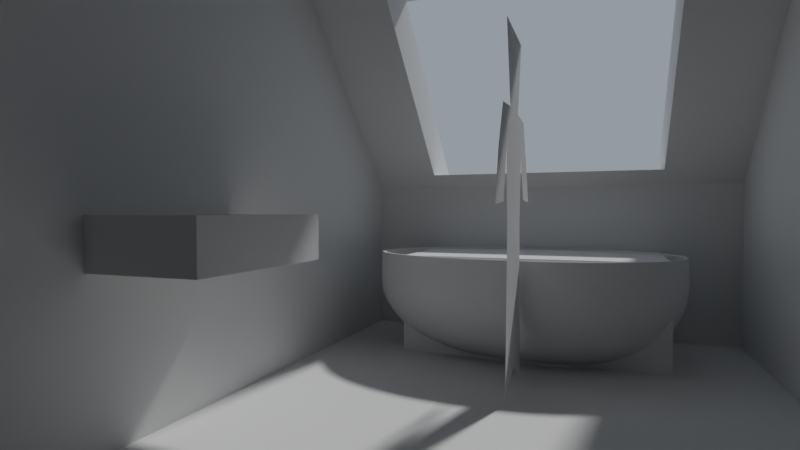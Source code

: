 # Source: models.blend  (saved by Blender 2.80.75; exported with 4.5.12 LTS)
import bpy
from mathutils import Matrix  # noqa: F401  (used for matrix-valued properties, if any)

bpy.ops.wm.read_factory_settings(use_empty=True)
scene = bpy.context.scene
scene.name = 'Scene'

# ---- collections
col_collection = bpy.data.collections.new('Collection'); scene.collection.children.link(col_collection)
col_models = bpy.data.collections.new('Models'); scene.collection.children.link(col_models)

# ---- world
world_world = bpy.data.worlds.new('World'); scene.world = world_world
world_world.use_nodes = True; world_world.node_tree.nodes.clear()
_N = world_world.node_tree.nodes; _L = world_world.node_tree.links
n0 = _N.new('ShaderNodeOutputWorld'); n0.name = 'World Output'; n0.location = (300, 300)
n1 = _N.new('ShaderNodeBackground'); n1.name = 'Background'; n1.location = (10, 300)
n1.inputs[0].default_value = (0.5503, 0.6281, 0.7106, 1.0)
n1.inputs[1].default_value = 0.5
_L.new(n1.outputs[0], n0.inputs[0])
n0.is_active_output = True
world_world.color = (0.05088, 0.05088, 0.05088)
world_world.use_sun_shadow = False
world_world.sun_shadow_jitter_overblur = 0.0

# ---- cameras
cam_camera_001 = bpy.data.cameras.new('Camera.001')
cam_camera_001.lens = 24.0

# ---- lights
light_sun = bpy.data.lights.new('Sun', 'SUN')
light_sun.transmission_factor = 0.0
light_sun.angle = 0.07027
light_sun.energy = 2.0
light_sun.shadow_soft_size = 0.125

# ---- meshes
me_cube = bpy.data.meshes.new('Cube')
me_cube.from_pydata([(-2.0, -1.25, 0.0), (-2.0, -1.25, 2.4), (-2.0, 1.25, 0.0), (-2.0, 1.25, 2.4), (2.0, -1.25, 0.0), (2.0, 1.25, 0.0), (2.0, -1.25, 1.055), (0.6547, -1.25, 2.4), (0.6547, 1.25, 2.4), (2.0, 1.25, 1.055), (-2.0, 0.7834, 0.0), (-2.0, -0.7834, 0.0), (-2.0, -0.7834, 2.4), (-2.0, 0.7834, 2.4), (2.0, -0.7834, 0.0), (2.0, 0.7834, 0.0), (0.6547, 0.7834, 2.4), (0.6547, -0.7834, 2.4), (2.0, -0.7834, 1.055), (2.0, 0.7834, 1.055), (1.906, 1.25, 1.149), (0.8358, 1.25, 2.219), (0.8358, -1.25, 2.219), (1.906, -1.25, 1.149), (0.8358, 0.7834, 2.219), (1.906, 0.7834, 1.149), (0.8358, -0.7834, 2.219), (1.906, -0.7834, 1.149), (1.283, 0.7834, 2.219), (2.353, 0.7834, 1.149), (1.283, -0.7834, 2.219), (2.353, -0.7834, 1.149)], [], [(10, 13, 3, 2), (4, 6, 23, 22, 7, 1, 0), (2, 3, 8, 21, 20, 9, 5), (11, 14, 4, 0), (14, 18, 6, 4), (27, 23, 6, 18), (17, 12, 1, 7), (8, 3, 13, 16), (16, 13, 12, 17), (20, 25, 19, 9), (25, 27, 18, 19), (5, 9, 19, 15), (15, 19, 18, 14), (2, 5, 15, 10), (10, 15, 14, 11), (0, 1, 12, 11), (11, 12, 13, 10), (16, 17, 26, 24), (8, 16, 24, 21), (21, 24, 25, 20), (17, 7, 22, 26), (26, 22, 23, 27), (27, 25, 29, 31), (26, 27, 31, 30), (25, 24, 28, 29), (24, 26, 30, 28)])
_uv = me_cube.uv_layers.new(name='UVMap')
_uv.uv.foreach_set('vector', [0.375, 0.1667, 0.625, 0.1667, 0.625, 0.25, 0.375, 0.25, 0.375, 0.75, 0.4849, 0.75, 0.5316, 0.778, 0.5783, 0.8061, 0.625, 0.8341, 0.625, 1.0, 0.375, 1.0, 0.375, 0.25, 0.625, 0.25, 0.625, 0.4159, 0.5783, 0.4439, 0.5316, 0.472, 0.4849, 0.5, 0.375, 0.5, 0.125, 0.6667, 0.375, 0.6667, 0.375, 0.75, 0.125, 0.75, 0.375, 0.6667, 0.4849, 0.6667, 0.4849, 0.75, 0.375, 0.75, 0.5596, 0.6667, 0.5596, 0.75, 0.4849, 0.75, 0.4849, 0.6667, 0.7091, 0.6667, 0.875, 0.6667, 0.875, 0.75, 0.7091, 0.75, 0.7091, 0.5, 0.875, 0.5, 0.875, 0.5833, 0.7091, 0.5833, 0.7091, 0.5833, 0.875, 0.5833, 0.875, 0.6667, 0.7091, 0.6667, 0.5596, 0.5, 0.5596, 0.5833, 0.4849, 0.5833, 0.4849, 0.5, 0.5596, 0.5833, 0.5596, 0.6667, 0.4849, 0.6667, 0.4849, 0.5833, 0.375, 0.5, 0.4849, 0.5, 0.4849, 0.5833, 0.375, 0.5833, 0.375, 0.5833, 0.4849, 0.5833, 0.4849, 0.6667, 0.375, 0.6667, 0.125, 0.5, 0.375, 0.5, 0.375, 0.5833, 0.125, 0.5833, 0.125, 0.5833, 0.375, 0.5833, 0.375, 0.6667, 0.125, 0.6667, 0.375, 0.0, 0.625, 0.0, 0.625, 0.08333, 0.375, 0.08333, 0.375, 0.08333, 0.625, 0.08333, 0.625, 0.1667, 0.375, 0.1667, 0.7091, 0.5833, 0.7091, 0.6667, 0.6343, 0.6667, 0.6343, 0.5833, 0.7091, 0.5, 0.7091, 0.5833, 0.6343, 0.5833, 0.6343, 0.5, 0.6343, 0.5, 0.6343, 0.5833, 0.5596, 0.5833, 0.5596, 0.5, 0.7091, 0.6667, 0.7091, 0.75, 0.6343, 0.75, 0.6343, 0.6667, 0.6343, 0.6667, 0.6343, 0.75, 0.5596, 0.75, 0.5596, 0.6667, 0.5596, 0.6667, 0.5596, 0.5833, 0.5596, 0.5833, 0.5596, 0.6667, 0.6343, 0.6667, 0.5596, 0.6667, 0.5596, 0.6667, 0.6343, 0.6667, 0.5596, 0.5833, 0.6343, 0.5833, 0.6343, 0.5833, 0.5596, 0.5833, 0.6343, 0.5833, 0.6343, 0.6667, 0.6343, 0.6667, 0.6343, 0.5833])
me_cube.use_remesh_preserve_volume = False
me_cube.use_remesh_preserve_attributes = False
me_cube.use_mirror_vertex_groups = False
me_cube.update()
me_cube_001 = bpy.data.meshes.new('Cube.001')
me_cube_001.from_pydata([(1.177, -0.76, 0.0), (1.177, -0.76, 0.6), (1.177, 0.76, 0.0), (1.177, 0.76, 0.6), (1.987, -0.76, 0.0), (1.987, -0.76, 0.6), (1.987, 0.76, 0.0), (1.987, 0.76, 0.6)], [], [(0, 1, 3, 2), (2, 3, 7, 6), (6, 7, 5, 4), (4, 5, 1, 0), (2, 6, 4, 0), (7, 3, 1, 5)])
_uv = me_cube_001.uv_layers.new(name='UVMap')
_uv.uv.foreach_set('vector', [0.375, 0.0, 0.625, 0.0, 0.625, 0.25, 0.375, 0.25, 0.375, 0.25, 0.625, 0.25, 0.625, 0.5, 0.375, 0.5, 0.375, 0.5, 0.625, 0.5, 0.625, 0.75, 0.375, 0.75, 0.375, 0.75, 0.625, 0.75, 0.625, 1.0, 0.375, 1.0, 0.125, 0.5, 0.375, 0.5, 0.375, 0.75, 0.125, 0.75, 0.625, 0.5, 0.875, 0.5, 0.875, 0.75, 0.625, 0.75])
me_cube_001.use_remesh_preserve_volume = False
me_cube_001.use_remesh_preserve_attributes = False
me_cube_001.use_mirror_vertex_groups = False
me_cube_001.update()
me_plane = bpy.data.meshes.new('Plane')
me_plane.from_pydata([(0.4249, 3.934e-08, 1.037e-07), (0.8849, 3.934e-08, 1.037e-07), (0.4249, -3.672e-08, 1.74), (0.8849, -3.672e-08, 1.74), (0.5343, -2.016e-08, 1.361), (0.7755, -2.016e-08, 1.361), (0.4316, -8.406e-10, 1.158), (0.4628, 2.005e-08, 0.8131), (0.847, 2.005e-08, 0.8131), (0.8849, 4.179e-11, 1.151), (0.9847, -1.884e-08, 1.352), (1.094, 1.365e-09, 1.142), (0.9812, 2.96e-08, 0.9363), (1.19, 3.093e-08, 0.9267), (0.3351, -1.795e-08, 1.345), (0.2324, 1.365e-09, 1.142), (0.3618, 3.225e-08, 0.9171), (0.1627, 3.446e-08, 0.901), (0.6549, 3.95e-08, 0.1068), (0.6549, -3.672e-08, 1.74), (0.6549, -2.016e-08, 1.361), (0.6549, 2.005e-08, 0.8131), (0.6582, -3.994e-10, 1.155)], [], [(20, 5, 3, 19), (22, 9, 5, 20), (18, 1, 8, 21), (21, 8, 9, 22), (5, 9, 11, 10), (11, 9, 12, 13), (6, 4, 14, 15), (6, 15, 17, 16), (7, 21, 22, 6), (0, 18, 21, 7), (6, 22, 20, 4), (4, 20, 19, 2)])
_uv = me_plane.uv_layers.new(name='UVMap')
_uv.uv.foreach_set('vector', [0.5, 0.7823, 1.0, 0.7823, 1.0, 1.0, 0.5, 1.0, 0.5, 0.5215, 1.0, 0.5215, 1.0, 0.7823, 0.5, 0.7823, 0.5, 0.0, 1.0, 0.0, 1.0, 0.2608, 0.5, 0.2608, 0.5, 0.2608, 1.0, 0.2608, 1.0, 0.5215, 0.5, 0.5215, 1.0, 0.7823, 1.0, 0.5215, 1.0, 0.5215, 1.0, 0.7823, 1.0, 0.5215, 1.0, 0.5215, 1.0, 0.5215, 1.0, 0.5215, 0.0, 0.5215, 0.0, 0.7823, 0.0, 0.7823, 0.0, 0.5215, 0.0, 0.5215, 0.0, 0.5215, 0.0, 0.5215, 0.0, 0.5215, 0.0, 0.2608, 0.5, 0.2608, 0.5, 0.5215, 0.0, 0.5215, 0.0, 0.0, 0.5, 0.0, 0.5, 0.2608, 0.0, 0.2608, 0.0, 0.5215, 0.5, 0.5215, 0.5, 0.7823, 0.0, 0.7823, 0.0, 0.7823, 0.5, 0.7823, 0.5, 1.0, 0.0, 1.0])
me_plane.use_remesh_preserve_volume = False
me_plane.use_remesh_preserve_attributes = False
me_plane.use_mirror_vertex_groups = False
me_plane.update()
me_cube_002 = bpy.data.meshes.new('Cube.002')
me_cube_002.from_pydata([(-1.0, -1.0, -5.96e-08), (-1.0, -1.0, 2.0), (-1.0, 1.0, -5.96e-08), (-1.0, 1.0, 2.0), (1.0, -1.0, -5.96e-08), (1.0, -1.0, 2.0), (1.0, 1.0, -5.96e-08), (1.0, 1.0, 2.0)], [], [(0, 1, 3, 2), (2, 3, 7, 6), (6, 7, 5, 4), (4, 5, 1, 0), (2, 6, 4, 0), (7, 3, 1, 5)])
_uv = me_cube_002.uv_layers.new(name='UVMap')
_uv.uv.foreach_set('vector', [0.375, 0.0, 0.625, 0.0, 0.625, 0.25, 0.375, 0.25, 0.375, 0.25, 0.625, 0.25, 0.625, 0.5, 0.375, 0.5, 0.375, 0.5, 0.625, 0.5, 0.625, 0.75, 0.375, 0.75, 0.375, 0.75, 0.625, 0.75, 0.625, 1.0, 0.375, 1.0, 0.125, 0.5, 0.375, 0.5, 0.375, 0.75, 0.125, 0.75, 0.625, 0.5, 0.875, 0.5, 0.875, 0.75, 0.625, 0.75])
me_cube_002.use_remesh_preserve_volume = False
me_cube_002.use_remesh_preserve_attributes = False
me_cube_002.use_mirror_vertex_groups = False
me_cube_002.update()
me_circle = bpy.data.meshes.new('Circle')
me_circle.from_pydata([(5.708e-08, 0.582, -0.01777), (-0.06465, 0.5708, -0.01777), (-0.1268, 0.5377, -0.01777), (-0.1841, 0.4839, -0.01777), (-0.2343, 0.4115, -0.01777), (-0.2755, 0.3233, -0.01777), (-0.3062, 0.2227, -0.01777), (-0.325, 0.1135, -0.01777), (-0.3314, -0.08584, -0.01777), (-0.325, -0.1739, -0.01777), (-0.3062, -0.2585, -0.01777), (-0.2755, -0.3366, -0.01777), (-0.2343, -0.4049, -0.01777), (-0.1841, -0.4611, -0.01777), (-0.1268, -0.5028, -0.01777), (-0.06465, -0.5284, -0.01777), (1.651e-07, -0.5371, -0.01777), (0.06465, -0.5284, -0.01777), (0.1268, -0.5028, -0.01777), (0.1841, -0.4611, -0.01777), (0.2343, -0.4049, -0.01777), (0.2755, -0.3366, -0.01777), (0.3062, -0.2585, -0.01777), (0.325, -0.1739, -0.01777), (0.3314, -0.08584, -0.01777), (0.325, 0.1135, -0.01777), (0.3062, 0.2227, -0.01777), (0.2755, 0.3233, -0.01777), (0.2343, 0.4115, -0.01777), (0.1841, 0.4839, -0.01777), (0.1268, 0.5377, -0.01777), (0.06465, 0.5708, -0.01777), (1.068e-07, 0.8909, 0.1635), (-0.09902, 0.8737, 0.1635), (-0.1942, 0.823, 0.1635), (-0.282, 0.7406, 0.1635), (-0.3589, 0.6298, 0.1635), (-0.422, 0.4947, 0.1635), (-0.4689, 0.3406, 0.1635), (-0.4978, 0.1734, 0.1635), (-0.5075, -0.08943, 0.1635), (-0.4978, -0.2243, 0.1635), (-0.4689, -0.3539, 0.1635), (-0.422, -0.4734, 0.1635), (-0.3589, -0.5782, 0.1635), (-0.282, -0.6641, 0.1635), (-0.1942, -0.728, 0.1635), (-0.09902, -0.7673, 0.1635), (2.722e-07, -0.7806, 0.1635), (0.09902, -0.7673, 0.1635), (0.1942, -0.728, 0.1635), (0.282, -0.6641, 0.1635), (0.3589, -0.5782, 0.1635), (0.422, -0.4734, 0.1635), (0.4689, -0.3539, 0.1635), (0.4978, -0.2243, 0.1635), (0.5075, -0.08943, 0.1635), (0.4978, 0.1734, 0.1635), (0.4689, 0.3406, 0.1635), (0.422, 0.4947, 0.1635), (0.3589, 0.6298, 0.1635), (0.282, 0.7406, 0.1635), (0.1942, 0.823, 0.1635), (0.09902, 0.8737, 0.1635), (1.143e-07, 0.998, 0.3044), (-0.1111, 0.9788, 0.3044), (-0.2179, 0.9219, 0.3044), (-0.3163, 0.8295, 0.3044), (-0.4026, 0.7051, 0.3044), (-0.4734, 0.5536, 0.3044), (-0.526, 0.3808, 0.3044), (-0.5584, 0.1932, 0.3044), (-0.5693, -0.09632, 0.3044), (-0.5584, -0.2476, 0.3044), (-0.526, -0.393, 0.3044), (-0.4734, -0.5271, 0.3044), (-0.4026, -0.6445, 0.3044), (-0.3163, -0.741, 0.3044), (-0.2179, -0.8126, 0.3044), (-0.1111, -0.8567, 0.3044), (2.998e-07, -0.8716, 0.3044), (0.1111, -0.8567, 0.3044), (0.2179, -0.8126, 0.3044), (0.3163, -0.741, 0.3044), (0.4026, -0.6445, 0.3044), (0.4734, -0.5271, 0.3044), (0.526, -0.393, 0.3044), (0.5584, -0.2476, 0.3044), (0.5693, -0.09632, 0.3044), (0.5584, 0.1932, 0.3044), (0.526, 0.3808, 0.3044), (0.4734, 0.5536, 0.3044), (0.4026, 0.7051, 0.3044), (0.3163, 0.8295, 0.3044), (0.2179, 0.9219, 0.3044), (0.1111, 0.9788, 0.3044), (1.145e-07, 0.9754, 0.5639), (-0.1086, 0.9567, 0.5639), (-0.213, 0.9011, 0.5639), (-0.3092, 0.8107, 0.5639), (-0.3935, 0.6892, 0.5639), (-0.4627, 0.5411, 0.5639), (-0.5141, 0.3721, 0.5639), (-0.5458, 0.1888, 0.5639), (-0.5565, -0.09632, 0.5639), (-0.5458, -0.2442, 0.5639), (-0.5141, -0.3863, 0.5639), (-0.4627, -0.5173, 0.5639), (-0.3935, -0.6322, 0.5639), (-0.3092, -0.7264, 0.5639), (-0.213, -0.7965, 0.5639), (-0.1086, -0.8396, 0.5639), (2.958e-07, -0.8542, 0.5639), (0.1086, -0.8396, 0.5639), (0.213, -0.7965, 0.5639), (0.3092, -0.7264, 0.5639), (0.3935, -0.6322, 0.5639), (0.4627, -0.5173, 0.5639), (0.5141, -0.3863, 0.5639), (0.5458, -0.2442, 0.5639), (0.5565, -0.09632, 0.5639), (0.5458, 0.1888, 0.5639), (0.5141, 0.3721, 0.5639), (0.4627, 0.5411, 0.5639), (0.3935, 0.6892, 0.5639), (0.3092, 0.8107, 0.5639), (0.213, 0.9011, 0.5639), (0.1086, 0.9567, 0.5639), (5.409e-08, 0.5414, -0.01777), (-0.06014, 0.531, -0.01777), (-0.118, 0.5002, -0.01777), (-0.1713, 0.4502, -0.01777), (-0.218, 0.3828, -0.01777), (-0.2563, 0.3008, -0.01777), (-0.2848, 0.2072, -0.01777), (-0.3024, 0.1056, -0.01777), (-0.3083, -0.08584, -0.01777), (-0.3024, -0.1677, -0.01777), (-0.2848, -0.2465, -0.01777), (-0.2563, -0.3191, -0.01777), (-0.218, -0.3827, -0.01777), (-0.1713, -0.4349, -0.01777), (-0.118, -0.4737, -0.01777), (-0.06014, -0.4976, -0.01777), (1.545e-07, -0.5057, -0.01777), (0.06014, -0.4976, -0.01777), (0.118, -0.4737, -0.01777), (0.1713, -0.4349, -0.01777), (0.218, -0.3827, -0.01777), (0.2563, -0.3191, -0.01777), (0.2848, -0.2465, -0.01777), (0.3024, -0.1677, -0.01777), (0.3083, -0.08584, -0.01777), (0.3024, 0.1056, -0.01777), (0.2848, 0.2072, -0.01777), (0.2563, 0.3008, -0.01777), (0.218, 0.3828, -0.01777), (0.1713, 0.4502, -0.01777), (0.118, 0.5002, -0.01777), (0.06014, 0.531, -0.01777), (-0.293, -0.08584, -0.05999), (0.2436, -0.3075, -0.05999), (-0.2874, 0.1004, -0.05999), (0.2072, -0.368, -0.05999), (-0.2707, 0.1969, -0.05999), (0.1628, -0.4176, -0.05999), (-0.2436, 0.2859, -0.05999), (0.1121, -0.4545, -0.05999), (0.05717, 0.5047, -0.05999), (-0.2072, 0.3639, -0.05999), (0.05717, -0.4772, -0.05999), (0.1121, 0.4754, -0.05999), (-0.1628, 0.4279, -0.05999), (1.476e-07, -0.4849, -0.05999), (0.1628, 0.4279, -0.05999), (-0.1121, 0.4754, -0.05999), (-0.05717, -0.4772, -0.05999), (0.2072, 0.3639, -0.05999), (-0.05717, 0.5047, -0.05999), (5.208e-08, 0.5146, -0.05999), (-0.1121, -0.4545, -0.05999), (0.2436, 0.2859, -0.05999), (-0.1628, -0.4176, -0.05999), (0.2707, 0.1969, -0.05999), (-0.2072, -0.368, -0.05999), (0.2874, 0.1004, -0.05999), (-0.2436, -0.3075, -0.05999), (0.293, -0.08584, -0.05999), (-0.2707, -0.2385, -0.05999), (-0.2874, -0.1637, -0.05999), (0.2874, -0.1637, -0.05999), (0.2707, -0.2385, -0.05999), (5.409e-08, 0.5414, -0.05999), (-0.06014, 0.531, -0.05999), (-0.118, 0.5002, -0.05999), (-0.1713, 0.4502, -0.05999), (-0.218, 0.3828, -0.05999), (-0.2563, 0.3008, -0.05999), (-0.2848, 0.2072, -0.05999), (-0.3024, 0.1056, -0.05999), (-0.3083, -0.08584, -0.05999), (-0.3024, -0.1677, -0.05999), (-0.2848, -0.2465, -0.05999), (-0.2563, -0.3191, -0.05999), (-0.218, -0.3827, -0.05999), (-0.1713, -0.4349, -0.05999), (-0.118, -0.4737, -0.05999), (-0.06014, -0.4976, -0.05999), (1.545e-07, -0.5057, -0.05999), (0.06014, -0.4976, -0.05999), (0.118, -0.4737, -0.05999), (0.1713, -0.4349, -0.05999), (0.218, -0.3827, -0.05999), (0.2563, -0.3191, -0.05999), (0.2848, -0.2465, -0.05999), (0.3024, -0.1677, -0.05999), (0.3083, -0.08584, -0.05999), (0.3024, 0.1056, -0.05999), (0.2848, 0.2072, -0.05999), (0.2563, 0.3008, -0.05999), (0.218, 0.3828, -0.05999), (0.1713, 0.4502, -0.05999), (0.118, 0.5002, -0.05999), (0.06014, 0.531, -0.05999), (2.451e-08, 0.1488, -0.05999), (-0.01653, 0.1459, -0.05999), (-0.03243, 0.1375, -0.05999), (-0.04707, 0.1237, -0.05999), (-0.05991, 0.1052, -0.05999), (-0.07045, 0.08267, -0.05999), (-0.07828, 0.05694, -0.05999), (-0.0831, 0.02903, -0.05999), (-0.08473, -0.08584, -0.05999), (-0.0831, -0.1084, -0.05999), (-0.07828, -0.13, -0.05999), (-0.07045, -0.1499, -0.05999), (-0.05991, -0.1674, -0.05999), (-0.04707, -0.1818, -0.05999), (-0.03243, -0.1924, -0.05999), (-0.01653, -0.199, -0.05999), (5.212e-08, -0.2012, -0.05999), (0.01653, -0.199, -0.05999), (0.03243, -0.1924, -0.05999), (0.04707, -0.1818, -0.05999), (0.05991, -0.1674, -0.05999), (0.07045, -0.1499, -0.05999), (0.07828, -0.13, -0.05999), (0.0831, -0.1084, -0.05999), (0.08473, -0.08584, -0.05999), (0.0831, 0.02903, -0.05999), (0.07828, 0.05694, -0.05999), (0.07045, 0.08267, -0.05999), (0.05991, 0.1052, -0.05999), (0.04707, 0.1237, -0.05999), (0.03243, 0.1375, -0.05999), (0.01653, 0.1459, -0.05999), (-0.3807, 0.4462, 0.06675), (-0.423, 0.3072, 0.06675), (0.2544, -0.6078, 0.06675), (0.3237, -0.5303, 0.06675), (-0.449, 0.1564, 0.06675), (0.3807, -0.4358, 0.06675), (-0.4578, -0.08943, 0.06675), (0.423, -0.328, 0.06675), (-0.449, -0.2111, 0.06675), (0.449, -0.2111, 0.06675), (-0.423, -0.328, 0.06675), (0.4578, -0.08943, 0.06675), (-0.3807, -0.4358, 0.06675), (0.449, 0.1564, 0.06675), (-0.3237, -0.5303, 0.06675), (0.423, 0.3072, 0.06675), (-0.2544, -0.6078, 0.06675), (0.3807, 0.4462, 0.06675), (-0.1752, -0.6655, 0.06675), (9.868e-08, 0.8036, 0.06675), (-0.08932, 0.7881, 0.06675), (0.3237, 0.5681, 0.06675), (-0.08932, -0.7009, 0.06675), (-0.1752, 0.7424, 0.06675), (0.2544, 0.6681, 0.06675), (2.479e-07, -0.7129, 0.06675), (-0.2544, 0.6681, 0.06675), (0.1752, 0.7424, 0.06675), (0.08932, -0.7009, 0.06675), (-0.3237, 0.5681, 0.06675), (0.08932, 0.7881, 0.06675), (0.1752, -0.6655, 0.06675)], [], [(257, 38, 37, 256), (259, 52, 51, 258), (260, 39, 38, 257), (261, 53, 52, 259), (262, 40, 39, 260), (263, 54, 53, 261), (264, 41, 40, 262), (265, 55, 54, 263), (266, 42, 41, 264), (267, 56, 55, 265), (268, 43, 42, 266), (269, 57, 56, 267), (270, 44, 43, 268), (271, 58, 57, 269), (272, 45, 44, 270), (273, 59, 58, 271), (274, 46, 45, 272), (276, 33, 32, 275), (277, 60, 59, 273), (278, 47, 46, 274), (279, 34, 33, 276), (280, 61, 60, 277), (281, 48, 47, 278), (282, 35, 34, 279), (283, 62, 61, 280), (284, 49, 48, 281), (285, 36, 35, 282), (286, 63, 62, 283), (287, 50, 49, 284), (256, 37, 36, 285), (275, 32, 63, 286), (258, 51, 50, 287), (46, 78, 77, 45), (33, 65, 64, 32), (60, 92, 91, 59), (47, 79, 78, 46), (34, 66, 65, 33), (61, 93, 92, 60), (48, 80, 79, 47), (35, 67, 66, 34), (62, 94, 93, 61), (49, 81, 80, 48), (36, 68, 67, 35), (63, 95, 94, 62), (50, 82, 81, 49), (37, 69, 68, 36), (32, 64, 95, 63), (51, 83, 82, 50), (38, 70, 69, 37), (52, 84, 83, 51), (39, 71, 70, 38), (53, 85, 84, 52), (40, 72, 71, 39), (54, 86, 85, 53), (41, 73, 72, 40), (55, 87, 86, 54), (42, 74, 73, 41), (56, 88, 87, 55), (43, 75, 74, 42), (57, 89, 88, 56), (44, 76, 75, 43), (58, 90, 89, 57), (45, 77, 76, 44), (59, 91, 90, 58), (77, 78, 110, 109), (64, 65, 97, 96), (91, 92, 124, 123), (78, 79, 111, 110), (65, 66, 98, 97), (92, 93, 125, 124), (79, 80, 112, 111), (66, 67, 99, 98), (93, 94, 126, 125), (80, 81, 113, 112), (67, 68, 100, 99), (94, 95, 127, 126), (81, 82, 114, 113), (68, 69, 101, 100), (95, 64, 96, 127), (82, 83, 115, 114), (69, 70, 102, 101), (83, 84, 116, 115), (70, 71, 103, 102), (84, 85, 117, 116), (71, 72, 104, 103), (85, 86, 118, 117), (72, 73, 105, 104), (86, 87, 119, 118), (73, 74, 106, 105), (87, 88, 120, 119), (74, 75, 107, 106), (88, 89, 121, 120), (75, 76, 108, 107), (89, 90, 122, 121), (76, 77, 109, 108), (90, 91, 123, 122), (6, 5, 133, 134), (20, 19, 147, 148), (7, 6, 134, 135), (21, 20, 148, 149), (8, 7, 135, 136), (22, 21, 149, 150), (9, 8, 136, 137), (23, 22, 150, 151), (10, 9, 137, 138), (24, 23, 151, 152), (11, 10, 138, 139), (25, 24, 152, 153), (12, 11, 139, 140), (26, 25, 153, 154), (13, 12, 140, 141), (27, 26, 154, 155), (14, 13, 141, 142), (1, 0, 128, 129), (28, 27, 155, 156), (15, 14, 142, 143), (2, 1, 129, 130), (29, 28, 156, 157), (16, 15, 143, 144), (3, 2, 130, 131), (30, 29, 157, 158), (17, 16, 144, 145), (4, 3, 131, 132), (31, 30, 158, 159), (18, 17, 145, 146), (5, 4, 132, 133), (0, 31, 159, 128), (19, 18, 146, 147), (201, 200, 160, 189), (137, 136, 200, 201), (150, 149, 213, 214), (136, 135, 199, 200), (149, 148, 212, 213), (135, 134, 198, 199), (148, 147, 211, 212), (134, 133, 197, 198), (147, 146, 210, 211), (128, 159, 223, 192), (133, 132, 196, 197), (146, 145, 209, 210), (159, 158, 222, 223), (132, 131, 195, 196), (145, 144, 208, 209), (158, 157, 221, 222), (131, 130, 194, 195), (144, 143, 207, 208), (157, 156, 220, 221), (130, 129, 193, 194), (143, 142, 206, 207), (156, 155, 219, 220), (129, 128, 192, 193), (142, 141, 205, 206), (155, 154, 218, 219), (141, 140, 204, 205), (154, 153, 217, 218), (140, 139, 203, 204), (153, 152, 216, 217), (139, 138, 202, 203), (152, 151, 215, 216), (138, 137, 201, 202), (151, 150, 214, 215), (190, 191, 246, 247), (188, 189, 233, 234), (187, 190, 247, 248), (186, 188, 234, 235), (185, 187, 248, 249), (184, 186, 235, 236), (183, 185, 249, 250), (182, 184, 236, 237), (181, 183, 250, 251), (180, 182, 237, 238), (178, 179, 224, 225), (177, 181, 251, 252), (176, 180, 238, 239), (175, 178, 225, 226), (174, 177, 252, 253), (173, 176, 239, 240), (172, 175, 226, 227), (171, 174, 253, 254), (170, 173, 240, 241), (169, 172, 227, 228), (168, 171, 254, 255), (167, 170, 241, 242), (166, 169, 228, 229), (179, 168, 255, 224), (165, 167, 242, 243), (164, 166, 229, 230), (163, 165, 243, 244), (162, 164, 230, 231), (161, 163, 244, 245), (160, 162, 231, 232), (191, 161, 245, 246), (189, 160, 232, 233), (225, 224, 255, 254, 253, 252, 251, 250, 249, 248, 247, 246, 245, 244, 243, 242, 241, 240, 239, 238, 237, 236, 235, 234, 233, 232, 231, 230, 229, 228, 227, 226), (214, 213, 161, 191), (200, 199, 162, 160), (213, 212, 163, 161), (199, 198, 164, 162), (212, 211, 165, 163), (198, 197, 166, 164), (211, 210, 167, 165), (192, 223, 168, 179), (197, 196, 169, 166), (210, 209, 170, 167), (223, 222, 171, 168), (196, 195, 172, 169), (209, 208, 173, 170), (222, 221, 174, 171), (195, 194, 175, 172), (208, 207, 176, 173), (221, 220, 177, 174), (194, 193, 178, 175), (207, 206, 180, 176), (220, 219, 181, 177), (193, 192, 179, 178), (206, 205, 182, 180), (219, 218, 183, 181), (205, 204, 184, 182), (218, 217, 185, 183), (204, 203, 186, 184), (217, 216, 187, 185), (203, 202, 188, 186), (216, 215, 190, 187), (202, 201, 189, 188), (215, 214, 191, 190), (19, 258, 287, 18), (0, 275, 286, 31), (5, 256, 285, 4), (18, 287, 284, 17), (31, 286, 283, 30), (4, 285, 282, 3), (17, 284, 281, 16), (30, 283, 280, 29), (3, 282, 279, 2), (16, 281, 278, 15), (29, 280, 277, 28), (2, 279, 276, 1), (15, 278, 274, 14), (28, 277, 273, 27), (1, 276, 275, 0), (14, 274, 272, 13), (27, 273, 271, 26), (13, 272, 270, 12), (26, 271, 269, 25), (12, 270, 268, 11), (25, 269, 267, 24), (11, 268, 266, 10), (24, 267, 265, 23), (10, 266, 264, 9), (23, 265, 263, 22), (9, 264, 262, 8), (22, 263, 261, 21), (8, 262, 260, 7), (21, 261, 259, 20), (7, 260, 257, 6), (20, 259, 258, 19), (6, 257, 256, 5)])
me_circle.polygons.foreach_set('use_smooth', [True] * 257)
_uv = me_circle.uv_layers.new(name='UVMap')
_uv.uv.foreach_set('vector', [0.0, 0.0, 0.0, 0.0, 0.0, 0.0, 0.0, 0.0, 0.0, 0.0, 0.0, 0.0, 0.0, 0.0, 0.0, 0.0, 0.0, 0.0, 0.0, 0.0, 0.0, 0.0, 0.0, 0.0, 0.0, 0.0, 0.0, 0.0, 0.0, 0.0, 0.0, 0.0, 0.0, 0.0, 0.0, 0.0, 0.0, 0.0, 0.0, 0.0, 0.0, 0.0, 0.0, 0.0, 0.0, 0.0, 0.0, 0.0, 0.0, 0.0, 0.0, 0.0, 0.0, 0.0, 0.0, 0.0, 0.0, 0.0, 0.0, 0.0, 0.0, 0.0, 0.0, 0.0, 0.0, 0.0, 0.0, 0.0, 0.0, 0.0, 0.0, 0.0, 0.0, 0.0, 0.0, 0.0, 0.0, 0.0, 0.0, 0.0, 0.0, 0.0, 0.0, 0.0, 0.0, 0.0, 0.0, 0.0, 0.0, 0.0, 0.0, 0.0, 0.0, 0.0, 0.0, 0.0, 0.0, 0.0, 0.0, 0.0, 0.0, 0.0, 0.0, 0.0, 0.0, 0.0, 0.0, 0.0, 0.0, 0.0, 0.0, 0.0, 0.0, 0.0, 0.0, 0.0, 0.0, 0.0, 0.0, 0.0, 0.0, 0.0, 0.0, 0.0, 0.0, 0.0, 0.0, 0.0, 0.0, 0.0, 0.0, 0.0, 0.0, 0.0, 0.0, 0.0, 0.0, 0.0, 0.0, 0.0, 0.0, 0.0, 0.0, 0.0, 0.0, 0.0, 0.0, 0.0, 0.0, 0.0, 0.0, 0.0, 0.0, 0.0, 0.0, 0.0, 0.0, 0.0, 0.0, 0.0, 0.0, 0.0, 0.0, 0.0, 0.0, 0.0, 0.0, 0.0, 0.0, 0.0, 0.0, 0.0, 0.0, 0.0, 0.0, 0.0, 0.0, 0.0, 0.0, 0.0, 0.0, 0.0, 0.0, 0.0, 0.0, 0.0, 0.0, 0.0, 0.0, 0.0, 0.0, 0.0, 0.0, 0.0, 0.0, 0.0, 0.0, 0.0, 0.0, 0.0, 0.0, 0.0, 0.0, 0.0, 0.0, 0.0, 0.0, 0.0, 0.0, 0.0, 0.0, 0.0, 0.0, 0.0, 0.0, 0.0, 0.0, 0.0, 0.0, 0.0, 0.0, 0.0, 0.0, 0.0, 0.0, 0.0, 0.0, 0.0, 0.0, 0.0, 0.0, 0.0, 0.0, 0.0, 0.0, 0.0, 0.0, 0.0, 0.0, 0.0, 0.0, 0.0, 0.0, 0.0, 0.0, 0.0, 0.0, 0.0, 0.0, 0.0, 0.0, 0.0, 0.0, 0.0, 0.0, 0.0, 0.0, 0.0, 0.0, 0.0, 0.0, 0.0, 0.0, 0.0, 0.0, 0.0, 0.0, 0.0, 0.0, 0.0, 0.0, 0.0, 0.0, 0.0, 0.0, 0.0, 0.0, 0.0, 0.0, 0.0, 0.0, 0.0, 0.0, 0.0, 0.0, 0.0, 0.0, 0.0, 0.0, 0.0, 0.0, 0.0, 0.0, 0.0, 0.0, 0.0, 0.0, 0.0, 0.0, 0.0, 0.0, 0.0, 0.0, 0.0, 0.0, 0.0, 0.0, 0.0, 0.0, 0.0, 0.0, 0.0, 0.0, 0.0, 0.0, 0.0, 0.0, 0.0, 0.0, 0.0, 0.0, 0.0, 0.0, 0.0, 0.0, 0.0, 0.0, 0.0, 0.0, 0.0, 0.0, 0.0, 0.0, 0.0, 0.0, 0.0, 0.0, 0.0, 0.0, 0.0, 0.0, 0.0, 0.0, 0.0, 0.0, 0.0, 0.0, 0.0, 0.0, 0.0, 0.0, 0.0, 0.0, 0.0, 0.0, 0.0, 0.0, 0.0, 0.0, 0.0, 0.0, 0.0, 0.0, 0.0, 0.0, 0.0, 0.0, 0.0, 0.0, 0.0, 0.0, 0.0, 0.0, 0.0, 0.0, 0.0, 0.0, 0.0, 0.0, 0.0, 0.0, 0.0, 0.0, 0.0, 0.0, 0.0, 0.0, 0.0, 0.0, 0.0, 0.0, 0.0, 0.0, 0.0, 0.0, 0.0, 0.0, 0.0, 0.0, 0.0, 0.0, 0.0, 0.0, 0.0, 0.0, 0.0, 0.0, 0.0, 0.0, 0.0, 0.0, 0.0, 0.0, 0.0, 0.0, 0.0, 0.0, 0.0, 0.0, 0.0, 0.0, 0.0, 0.0, 0.0, 0.0, 0.0, 0.0, 0.0, 0.0, 0.0, 0.0, 0.0, 0.0, 0.0, 0.0, 0.0, 0.0, 0.0, 0.0, 0.0, 0.0, 0.0, 0.0, 0.0, 0.0, 0.0, 0.0, 0.0, 0.0, 0.0, 0.0, 0.0, 0.0, 0.0, 0.0, 0.0, 0.0, 0.0, 0.0, 0.0, 0.0, 0.0, 0.0, 0.0, 0.0, 0.0, 0.0, 0.0, 0.0, 0.0, 0.0, 0.0, 0.0, 0.0, 0.0, 0.0, 0.0, 0.0, 0.0, 0.0, 0.0, 0.0, 0.0, 0.0, 0.0, 0.0, 0.0, 0.0, 0.0, 0.0, 0.0, 0.0, 0.0, 0.0, 0.0, 0.0, 0.0, 0.0, 0.0, 0.0, 0.0, 0.0, 0.0, 0.0, 0.0, 0.0, 0.0, 0.0, 0.0, 0.0, 0.0, 0.0, 0.0, 0.0, 0.0, 0.0, 0.0, 0.0, 0.0, 0.0, 0.0, 0.0, 0.0, 0.0, 0.0, 0.0, 0.0, 0.0, 0.0, 0.0, 0.0, 0.0, 0.0, 0.0, 0.0, 0.0, 0.0, 0.0, 0.0, 0.0, 0.0, 0.0, 0.0, 0.0, 0.0, 0.0, 0.0, 0.0, 0.0, 0.0, 0.0, 0.0, 0.0, 0.0, 0.0, 0.0, 0.0, 0.0, 0.0, 0.0, 0.0, 0.0, 0.0, 0.0, 0.0, 0.0, 0.0, 0.0, 0.0, 0.0, 0.0, 0.0, 0.0, 0.0, 0.0, 0.0, 0.0, 0.0, 0.0, 0.0, 0.0, 0.0, 0.0, 0.0, 0.0, 0.0, 0.0, 0.0, 0.0, 0.0, 0.0, 0.0, 0.0, 0.0, 0.0, 0.0, 0.0, 0.0, 0.0, 0.0, 0.0, 0.0, 0.0, 0.0, 0.0, 0.0, 0.0, 0.0, 0.0, 0.0, 0.0, 0.0, 0.0, 0.0, 0.0, 0.0, 0.0, 0.0, 0.0, 0.0, 0.0, 0.0, 0.0, 0.0, 0.0, 0.0, 0.0, 0.0, 0.0, 0.0, 0.0, 0.0, 0.0, 0.0, 0.0, 0.0, 0.0, 0.0, 0.0, 0.0, 0.0, 0.0, 0.0, 0.0, 0.0, 0.0, 0.0, 0.0, 0.0, 0.0, 0.0, 0.0, 0.0, 0.0, 0.0, 0.0, 0.0, 0.0, 0.0, 0.0, 0.0, 0.0, 0.0, 0.0, 0.0, 0.0, 0.0, 0.0, 0.0, 0.0, 0.0, 0.0, 0.0, 0.0, 0.0, 0.0, 0.0, 0.0, 0.0, 0.0, 0.0, 0.0, 0.0, 0.0, 0.0, 0.0, 0.0, 0.0, 0.0, 0.0, 0.0, 0.0, 0.0, 0.0, 0.0, 0.0, 0.0, 0.0, 0.0, 0.0, 0.0, 0.0, 0.0, 0.0, 0.0, 0.0, 0.0, 0.0, 0.0, 0.0, 0.0, 0.0, 0.0, 0.0, 0.0, 0.0, 0.0, 0.0, 0.0, 0.0, 0.0, 0.0, 0.0, 0.0, 0.0, 0.0, 0.0, 0.0, 0.0, 0.0, 0.0, 0.0, 0.0, 0.0, 0.0, 0.0, 0.0, 0.0, 0.0, 0.0, 0.0, 0.0, 0.0, 0.0, 0.0, 0.0, 0.0, 0.0, 0.0, 0.0, 0.0, 0.0, 0.0, 0.0, 0.0, 0.0, 0.0, 0.0, 0.0, 0.0, 0.0, 0.0, 0.0, 0.0, 0.0, 0.0, 0.0, 0.0, 0.0, 0.0, 0.0, 0.0, 0.0, 0.0, 0.0, 0.0, 0.0, 0.0, 0.0, 0.0, 0.0, 0.0, 0.0, 0.0, 0.0, 0.0, 0.0, 0.0, 0.0, 0.0, 0.0, 0.0, 0.0, 0.0, 0.0, 0.0, 0.0, 0.0, 0.0, 0.0, 0.0, 0.0, 0.0, 0.0, 0.0, 0.0, 0.0, 0.0, 0.0, 0.0, 0.0, 0.0, 0.0, 0.0, 0.0, 0.0, 0.0, 0.0, 0.0, 0.0, 0.0, 0.0, 0.0, 0.0, 0.0, 0.0, 0.0, 0.0, 0.0, 0.0, 0.0, 0.0, 0.0, 0.0, 0.0, 0.0, 0.0, 0.0, 0.0, 0.0, 0.0, 0.0, 0.0, 0.0, 0.0, 0.0, 0.0, 0.0, 0.0, 0.0, 0.0, 0.0, 0.0, 0.0, 0.0, 0.0, 0.0, 0.0, 0.0, 0.0, 0.0, 0.0, 0.0, 0.0, 0.0, 0.0, 0.0, 0.0, 0.0, 0.0, 0.0, 0.0, 0.0, 0.0, 0.0, 0.0, 0.0, 0.0, 0.0, 0.0, 0.0, 0.0, 0.0, 0.0, 0.0, 0.0, 0.0, 0.0, 0.0, 0.0, 0.0, 0.0, 0.0, 0.0, 0.0, 0.0, 0.0, 0.0, 0.0, 0.0, 0.0, 0.0, 0.0, 0.0, 0.0, 0.0, 0.0, 0.0, 0.0, 0.0, 0.0, 0.0, 0.0, 0.0, 0.0, 0.0, 0.0, 0.0, 0.0, 0.0, 0.0, 0.0, 0.0, 0.0, 0.0, 0.0, 0.0, 0.0, 0.0, 0.0, 0.0, 0.0, 0.0, 0.0, 0.0, 0.0, 0.0, 0.0, 0.0, 0.0, 0.0, 0.0, 0.0, 0.0, 0.0, 0.0, 0.0, 0.0, 0.0, 0.0, 0.0, 0.0, 0.0, 0.0, 0.0, 0.0, 0.0, 0.0, 0.0, 0.0, 0.0, 0.0, 0.0, 0.0, 0.0, 0.0, 0.0, 0.0, 0.0, 0.0, 0.0, 0.0, 0.0, 0.0, 0.0, 0.0, 0.0, 0.0, 0.0, 0.0, 0.0, 0.0, 0.0, 0.0, 0.0, 0.0, 0.0, 0.0, 0.0, 0.0, 0.0, 0.0, 0.0, 0.0, 0.0, 0.0, 0.0, 0.0, 0.0, 0.0, 0.0, 0.0, 0.0, 0.0, 0.0, 0.0, 0.0, 0.0, 0.0, 0.0, 0.0, 0.0, 0.0, 0.0, 0.0, 0.0, 0.0, 0.0, 0.0, 0.0, 0.0, 0.0, 0.0, 0.0, 0.0, 0.0, 0.0, 0.0, 0.0, 0.0, 0.0, 0.0, 0.0, 0.0, 0.0, 0.0, 0.0, 0.0, 0.0, 0.0, 0.0, 0.0, 0.0, 0.0, 0.0, 0.0, 0.0, 0.0, 0.0, 0.0, 0.0, 0.0, 0.0, 0.0, 0.0, 0.0, 0.0, 0.0, 0.0, 0.0, 0.0, 0.0, 0.0, 0.0, 0.0, 0.0, 0.0, 0.0, 0.0, 0.0, 0.0, 0.0, 0.0, 0.0, 0.0, 0.0, 0.0, 0.0, 0.0, 0.0, 0.0, 0.0, 0.0, 0.0, 0.0, 0.0, 0.0, 0.0, 0.0, 0.0, 0.0, 0.0, 0.0, 0.0, 0.0, 0.0, 0.0, 0.0, 0.0, 0.0, 0.0, 0.0, 0.0, 0.0, 0.0, 0.0, 0.0, 0.0, 0.0, 0.0, 0.0, 0.0, 0.0, 0.0, 0.0, 0.0, 0.0, 0.0, 0.0, 0.0, 0.0, 0.0, 0.0, 0.0, 0.0, 0.0, 0.0, 0.0, 0.0, 0.0, 0.0, 0.0, 0.0, 0.0, 0.0, 0.0, 0.0, 0.0, 0.0, 0.0, 0.0, 0.0, 0.0, 0.0, 0.0, 0.0, 0.0, 0.0, 0.0, 0.0, 0.0, 0.0, 0.0, 0.0, 0.0, 0.0, 0.0, 0.0, 0.0, 0.0, 0.0, 0.0, 0.0, 0.0, 0.0, 0.0, 0.0, 0.0, 0.0, 0.0, 0.0, 0.0, 0.0, 0.0, 0.0, 0.0, 0.0, 0.0, 0.0, 0.0, 0.0, 0.0, 0.0, 0.0, 0.0, 0.0, 0.0, 0.0, 0.0, 0.0, 0.0, 0.0, 0.0, 0.0, 0.0, 0.0, 0.0, 0.0, 0.0, 0.0, 0.0, 0.0, 0.0, 0.0, 0.0, 0.0, 0.0, 0.0, 0.0, 0.0, 0.0, 0.0, 0.0, 0.0, 0.0, 0.0, 0.0, 0.0, 0.0, 0.0, 0.0, 0.0, 0.0, 0.0, 0.0, 0.0, 0.0, 0.0, 0.0, 0.0, 0.0, 0.0, 0.0, 0.0, 0.0, 0.0, 0.0, 0.0, 0.0, 0.0, 0.0, 0.0, 0.0, 0.0, 0.0, 0.0, 0.0, 0.0, 0.0, 0.0, 0.0, 0.0, 0.0, 0.0, 0.0, 0.0, 0.0, 0.0, 0.0, 0.0, 0.0, 0.0, 0.0, 0.0, 0.0, 0.0, 0.0, 0.0, 0.0, 0.0, 0.0, 0.0, 0.0, 0.0, 0.0, 0.0, 0.0, 0.0, 0.0, 0.0, 0.0, 0.0, 0.0, 0.0, 0.0, 0.0, 0.0, 0.0, 0.0, 0.0, 0.0, 0.0, 0.0, 0.0, 0.0, 0.0, 0.0, 0.0, 0.0, 0.0, 0.0, 0.0, 0.0, 0.0, 0.0, 0.0, 0.0, 0.0, 0.0, 0.0, 0.0, 0.0, 0.0, 0.0, 0.0, 0.0, 0.0, 0.0, 0.0, 0.0, 0.0, 0.0, 0.0, 0.0, 0.0, 0.0, 0.0, 0.0, 0.0, 0.0, 0.0, 0.0, 0.0, 0.0, 0.0, 0.0, 0.0, 0.0, 0.0, 0.0, 0.0, 0.0, 0.0, 0.0, 0.0, 0.0, 0.0, 0.0, 0.0, 0.0, 0.0, 0.0, 0.0, 0.0, 0.0, 0.0, 0.0, 0.0, 0.0, 0.0, 0.0, 0.0, 0.0, 0.0, 0.0, 0.0, 0.0, 0.0, 0.0, 0.0, 0.0, 0.0, 0.0, 0.0, 0.0, 0.0, 0.0, 0.0, 0.0, 0.0, 0.0, 0.0, 0.0, 0.0, 0.0, 0.0, 0.0, 0.0, 0.0, 0.0, 0.0, 0.0, 0.0, 0.0, 0.0, 0.0, 0.0, 0.0, 0.0, 0.0, 0.0, 0.0, 0.0, 0.0, 0.0, 0.0, 0.0, 0.0, 0.0, 0.0, 0.0, 0.0, 0.0, 0.0, 0.0, 0.0, 0.0, 0.0, 0.0, 0.0, 0.0, 0.0, 0.0, 0.0, 0.0, 0.0, 0.0, 0.0, 0.0, 0.0, 0.0, 0.0, 0.0, 0.0, 0.0, 0.0, 0.0, 0.0, 0.0, 0.0, 0.0, 0.0, 0.0, 0.0, 0.0, 0.0, 0.0, 0.0, 0.0, 0.0, 0.0, 0.0, 0.0, 0.0, 0.0, 0.0, 0.0, 0.0, 0.0, 0.0, 0.0, 0.0, 0.0, 0.0, 0.0, 0.0, 0.0, 0.0, 0.0, 0.0, 0.0, 0.0, 0.0, 0.0, 0.0, 0.0, 0.0, 0.0, 0.0, 0.0, 0.0, 0.0, 0.0, 0.0, 0.0, 0.0, 0.0, 0.0, 0.0, 0.0, 0.0, 0.0, 0.0, 0.0, 0.0, 0.0, 0.0, 0.0, 0.0, 0.0, 0.0, 0.0, 0.0, 0.0, 0.0, 0.0, 0.0, 0.0, 0.0, 0.0, 0.0, 0.0, 0.0, 0.0, 0.0, 0.0, 0.0, 0.0, 0.0, 0.0, 0.0, 0.0, 0.0, 0.0, 0.0, 0.0, 0.0, 0.0, 0.0, 0.0, 0.0, 0.0, 0.0, 0.0, 0.0, 0.0, 0.0, 0.0, 0.0, 0.0, 0.0, 0.0, 0.0, 0.0, 0.0, 0.0, 0.0, 0.0, 0.0, 0.0, 0.0, 0.0, 0.0, 0.0, 0.0, 0.0, 0.0, 0.0, 0.0, 0.0, 0.0, 0.0, 0.0, 0.0, 0.0, 0.0, 0.0, 0.0, 0.0, 0.0, 0.0, 0.0, 0.0, 0.0, 0.0, 0.0, 0.0, 0.0, 0.0, 0.0, 0.0, 0.0, 0.0, 0.0, 0.0, 0.0, 0.0, 0.0, 0.0, 0.0, 0.0, 0.0, 0.0, 0.0, 0.0, 0.0, 0.0, 0.0, 0.0, 0.0, 0.0, 0.0, 0.0, 0.0, 0.0, 0.0, 0.0, 0.0, 0.0, 0.0, 0.0, 0.0, 0.0, 0.0, 0.0, 0.0, 0.0, 0.0, 0.0, 0.0, 0.0, 0.0, 0.0, 0.0, 0.0, 0.0, 0.0, 0.0, 0.0, 0.0, 0.0, 0.0, 0.0, 0.0, 0.0, 0.0, 0.0, 0.0, 0.0, 0.0, 0.0, 0.0, 0.0, 0.0, 0.0, 0.0, 0.0, 0.0, 0.0, 0.0, 0.0, 0.0, 0.0, 0.0, 0.0, 0.0, 0.0, 0.0, 0.0, 0.0, 0.0, 0.0, 0.0, 0.0, 0.0, 0.0, 0.0, 0.0, 0.0, 0.0, 0.0, 0.0, 0.0, 0.0, 0.0, 0.0, 0.0, 0.0, 0.0, 0.0, 0.0, 0.0, 0.0, 0.0, 0.0, 0.0, 0.0, 0.0, 0.0, 0.0, 0.0, 0.0, 0.0, 0.0, 0.0, 0.0, 0.0, 0.0, 0.0, 0.0, 0.0, 0.0, 0.0, 0.0, 0.0, 0.0, 0.0, 0.0, 0.0, 0.0, 0.0, 0.0, 0.0, 0.0, 0.0, 0.0, 0.0, 0.0, 0.0, 0.0, 0.0, 0.0, 0.0, 0.0, 0.0, 0.0, 0.0, 0.0, 0.0, 0.0, 0.0, 0.0, 0.0, 0.0, 0.0, 0.0, 0.0, 0.0, 0.0, 0.0, 0.0, 0.0, 0.0, 0.0, 0.0, 0.0, 0.0, 0.0, 0.0, 0.0, 0.0, 0.0, 0.0, 0.0, 0.0, 0.0, 0.0, 0.0, 0.0, 0.0, 0.0, 0.0, 0.0, 0.0, 0.0, 0.0, 0.0, 0.0, 0.0, 0.0, 0.0, 0.0, 0.0, 0.0, 0.0, 0.0, 0.0, 0.0, 0.0, 0.0, 0.0, 0.0, 0.0, 0.0, 0.0, 0.0, 0.0, 0.0, 0.0, 0.0, 0.0, 0.0, 0.0, 0.0, 0.0, 0.0, 0.0, 0.0, 0.0, 0.0, 0.0, 0.0, 0.0, 0.0, 0.0, 0.0, 0.0, 0.0, 0.0, 0.0, 0.0, 0.0, 0.0, 0.0, 0.0, 0.0, 0.0, 0.0, 0.0, 0.0, 0.0, 0.0, 0.0, 0.0, 0.0, 0.0, 0.0, 0.0, 0.0, 0.0, 0.0, 0.0, 0.0, 0.0, 0.0, 0.0, 0.0, 0.0, 0.0, 0.0, 0.0, 0.0, 0.0, 0.0, 0.0, 0.0, 0.0, 0.0, 0.0, 0.0, 0.0, 0.0, 0.0, 0.0, 0.0, 0.0, 0.0, 0.0, 0.0, 0.0, 0.0, 0.0, 0.0, 0.0, 0.0, 0.0, 0.0, 0.0, 0.0, 0.0, 0.0, 0.0, 0.0, 0.0, 0.0, 0.0, 0.0, 0.0, 0.0, 0.0, 0.0, 0.0, 0.0, 0.0, 0.0, 0.0, 0.0, 0.0, 0.0, 0.0, 0.0, 0.0, 0.0, 0.0, 0.0, 0.0, 0.0, 0.0, 0.0, 0.0, 0.0, 0.0, 0.0, 0.0, 0.0, 0.0, 0.0, 0.0, 0.0, 0.0, 0.0, 0.0, 0.0, 0.0, 0.0, 0.0, 0.0, 0.0, 0.0, 0.0, 0.0, 0.0, 0.0, 0.0, 0.0, 0.0, 0.0, 0.0, 0.0, 0.0, 0.0, 0.0, 0.0, 0.0, 0.0, 0.0, 0.0, 0.0, 0.0, 0.0, 0.0, 0.0, 0.0, 0.0, 0.0, 0.0, 0.0, 0.0, 0.0, 0.0, 0.0, 0.0, 0.0, 0.0, 0.0, 0.0, 0.0, 0.0, 0.0, 0.0, 0.0, 0.0, 0.0, 0.0, 0.0, 0.0, 0.0, 0.0, 0.0, 0.0, 0.0, 0.0, 0.0, 0.0, 0.0, 0.0, 0.0, 0.0, 0.0, 0.0, 0.0, 0.0, 0.0, 0.0, 0.0, 0.0, 0.0, 0.0, 0.0, 0.0, 0.0, 0.0, 0.0, 0.0, 0.0, 0.0, 0.0, 0.0, 0.0, 0.0, 0.0, 0.0, 0.0, 0.0, 0.0, 0.0, 0.0, 0.0, 0.0, 0.0, 0.0, 0.0, 0.0, 0.0, 0.0, 0.0, 0.0, 0.0, 0.0, 0.0, 0.0, 0.0, 0.0, 0.0, 0.0, 0.0, 0.0, 0.0, 0.0, 0.0, 0.0, 0.0, 0.0, 0.0, 0.0, 0.0, 0.0, 0.0, 0.0, 0.0, 0.0, 0.0, 0.0, 0.0, 0.0, 0.0, 0.0, 0.0, 0.0, 0.0, 0.0, 0.0, 0.0, 0.0, 0.0, 0.0, 0.0, 0.0, 0.0, 0.0, 0.0, 0.0, 0.0, 0.0, 0.0, 0.0, 0.0, 0.0, 0.0, 0.0, 0.0, 0.0, 0.0, 0.0, 0.0, 0.0, 0.0, 0.0, 0.0, 0.0, 0.0, 0.0, 0.0, 0.0, 0.0, 0.0, 0.0, 0.0, 0.0, 0.0, 0.0, 0.0, 0.0, 0.0, 0.0, 0.0, 0.0, 0.0, 0.0, 0.0, 0.0, 0.0, 0.0, 0.0, 0.0, 0.0, 0.0, 0.0, 0.0, 0.0, 0.0, 0.0])
me_circle.use_remesh_preserve_volume = False
me_circle.use_remesh_preserve_attributes = False
me_circle.use_mirror_vertex_groups = False
me_circle.update()

# ---- objects
ob_room = bpy.data.objects.new('Room', me_cube)
ob_bathtub = bpy.data.objects.new('Bathtub', me_cube_001)
ob_human = bpy.data.objects.new('Human', me_plane)
ob_sink = bpy.data.objects.new('Sink', me_cube_002)
ob_camera = bpy.data.objects.new('Camera', cam_camera_001)
ob_sun = bpy.data.objects.new('Sun', light_sun)
ob_circle = bpy.data.objects.new('Circle', me_circle)

# ---- transforms, parenting, visibility, modifiers, constraints
ob_room.location = (0.0, 0.0, 0.0)
ob_room.display_type = 'WIRE'
ob_room.lineart.crease_threshold = 0.0
ob_bathtub.location = (0.0, 0.0, 0.0)
ob_bathtub.lineart.crease_threshold = 0.0
ob_human.location = (0.0, 0.0, 0.0)
ob_human.lineart.crease_threshold = 0.0
ob_sink.location = (-0.2677, 1.011, 0.66)
ob_sink.scale = (0.38, 0.24, 0.1)
ob_sink.lineart.crease_threshold = 0.0
ob_camera.location = (-1.965, -0.3949, 0.8691)
ob_camera.rotation_euler = (1.547, 3.475e-06, -1.211)
ob_camera.lineart.crease_threshold = 0.0
ob_sun.location = (4.49, -1.115, 4.06)
ob_sun.rotation_euler = (4.736e-08, 0.7386, -0.2991)
ob_sun.lineart.crease_threshold = 0.0
ob_circle.location = (1.431, 0.0, 0.04291)
ob_circle.scale = (1.012, 1.012, 1.012)
ob_circle.lineart.crease_threshold = 0.0
_m = ob_circle.modifiers.new('Subdivision', 'SUBSURF')
_m.uv_smooth = 'PRESERVE_CORNERS'
_m.levels = 2
_m.show_only_control_edges = False
_m = ob_circle.modifiers.new('Solidify', 'SOLIDIFY')
_m.thickness = 0.02
_m.nonmanifold_thickness_mode = 'FIXED'
_m.nonmanifold_merge_threshold = 0.0003
_m = ob_circle.modifiers.new('EdgeSplit', 'EDGE_SPLIT')

# ---- collection membership
col_collection.objects.link(ob_room)
col_collection.objects.link(ob_bathtub)
col_collection.objects.link(ob_human)
col_collection.objects.link(ob_sink)
col_collection.objects.link(ob_camera)
col_collection.objects.link(ob_sun)
col_models.objects.link(ob_circle)

# ---- scene / render settings (as saved in the file)
scene.camera = ob_camera
scene.frame_start = 1; scene.frame_end = 250; scene.frame_set(1)
scene.render.engine = 'CYCLES'
scene.render.use_border = True
scene.cycles.use_denoising = False
scene.cycles.samples = 500
scene.cycles.sampling_pattern = 'TABULATED_SOBOL'
scene.cycles.use_adaptive_sampling = False
scene.cycles.use_light_tree = False
scene.view_settings.view_transform = 'Filmic'
bpy.context.view_layer.update()
